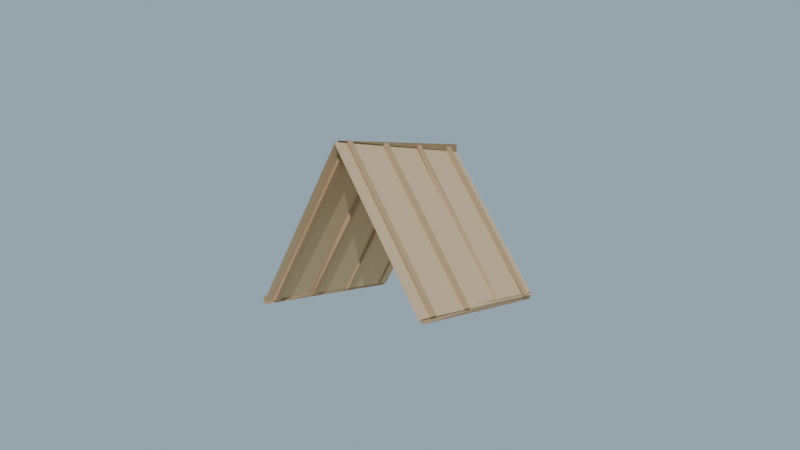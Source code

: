 # Source: techo_dos_aguas_lowpoly_baja.blend  (saved by Blender 4.2.68; exported with 4.5.12 LTS)
import bpy
from mathutils import Matrix  # noqa: F401  (used for matrix-valued properties, if any)

bpy.ops.wm.read_factory_settings(use_empty=True)
scene = bpy.context.scene
scene.name = 'Scene'

# ---- collections
col_collection = bpy.data.collections.new('Collection'); scene.collection.children.link(col_collection)

# ---- materials (node trees are filled in below, after node groups)
mat_mat_techo_madera_osc = bpy.data.materials.new('MAT_Techo_Madera_Osc')
mat_mat_techo_madera_med = bpy.data.materials.new('MAT_Techo_Madera_Med')
mat_mat_techo_tablero = bpy.data.materials.new('MAT_Techo_Tablero')
mat_mat_arena_isla = bpy.data.materials.new('MAT_Arena_Isla')

# ---- material node trees
mat_mat_techo_madera_osc.use_nodes = True; mat_mat_techo_madera_osc.node_tree.nodes.clear()
_N = mat_mat_techo_madera_osc.node_tree.nodes; _L = mat_mat_techo_madera_osc.node_tree.links
n0 = _N.new('ShaderNodeBsdfPrincipled'); n0.name = 'Principled BSDF'; n0.location = (10, 300)
n0.inputs[0].default_value = (0.3, 0.2, 0.1, 1.0)
n0.inputs[2].default_value = 0.86
n0.inputs[13].default_value = 0.12
n1 = _N.new('ShaderNodeOutputMaterial'); n1.name = 'Material Output'; n1.location = (300, 300)
_L.new(n0.outputs[0], n1.inputs[0])
n1.is_active_output = True
mat_mat_techo_madera_med.use_nodes = True; mat_mat_techo_madera_med.node_tree.nodes.clear()
_N = mat_mat_techo_madera_med.node_tree.nodes; _L = mat_mat_techo_madera_med.node_tree.links
n0 = _N.new('ShaderNodeBsdfPrincipled'); n0.name = 'Principled BSDF'; n0.location = (10, 300)
n0.inputs[0].default_value = (0.42, 0.28, 0.16, 1.0)
n0.inputs[2].default_value = 0.88
n0.inputs[13].default_value = 0.12
n1 = _N.new('ShaderNodeOutputMaterial'); n1.name = 'Material Output'; n1.location = (300, 300)
_L.new(n0.outputs[0], n1.inputs[0])
n1.is_active_output = True
mat_mat_techo_tablero.use_nodes = True; mat_mat_techo_tablero.node_tree.nodes.clear()
_N = mat_mat_techo_tablero.node_tree.nodes; _L = mat_mat_techo_tablero.node_tree.links
n0 = _N.new('ShaderNodeBsdfPrincipled'); n0.name = 'Principled BSDF'; n0.location = (10, 300)
n0.inputs[0].default_value = (0.55, 0.4, 0.24, 1.0)
n0.inputs[2].default_value = 0.9
n0.inputs[13].default_value = 0.12
n1 = _N.new('ShaderNodeOutputMaterial'); n1.name = 'Material Output'; n1.location = (300, 300)
_L.new(n0.outputs[0], n1.inputs[0])
n1.is_active_output = True
mat_mat_arena_isla.use_nodes = True; mat_mat_arena_isla.node_tree.nodes.clear()
_N = mat_mat_arena_isla.node_tree.nodes; _L = mat_mat_arena_isla.node_tree.links
n0 = _N.new('ShaderNodeBsdfPrincipled'); n0.name = 'Principled BSDF'; n0.location = (10, 300)
n0.inputs[0].default_value = (0.92, 0.84, 0.63, 1.0)
n0.inputs[2].default_value = 1.0
n0.inputs[13].default_value = 0.12
n1 = _N.new('ShaderNodeOutputMaterial'); n1.name = 'Material Output'; n1.location = (300, 300)
_L.new(n0.outputs[0], n1.inputs[0])
n1.is_active_output = True

# ---- world
world_mundo = bpy.data.worlds.new('Mundo'); scene.world = world_mundo
world_mundo.use_nodes = True; world_mundo.node_tree.nodes.clear()
_N = world_mundo.node_tree.nodes; _L = world_mundo.node_tree.links
n0 = _N.new('ShaderNodeBackground'); n0.name = 'Background'; n0.location = (10, 300)
n0.inputs[0].default_value = (0.58, 0.79, 0.95, 1.0)
n0.inputs[1].default_value = 0.55
n1 = _N.new('ShaderNodeOutputWorld'); n1.name = 'World Output'; n1.location = (300, 300)
_L.new(n0.outputs[0], n1.inputs[0])
n1.is_active_output = True

# ---- cameras
cam_camera = bpy.data.cameras.new('Camera')
cam_camera.lens = 38.0

# ---- lights
light_sol = bpy.data.lights.new('SOL', 'SUN')
light_sol.energy = 3.2

# ---- meshes
me_sm_techo_m_techo_madera_osc_001 = bpy.data.meshes.new('SM_Techo_M_Techo_Madera_Osc.001')
me_sm_techo_m_techo_madera_osc_001.from_pydata([(-0.02, -0.5, 3.458), (-0.02, 0.5, 3.445), (-0.02, 0.5, 3.485), (0.02, -0.5, 3.472), (0.02, 0.5, 3.445), (0.02, 0.5, 3.485)], [], [(4, 1, 2, 5), (5, 3, 4), (0, 2, 1), (0, 1, 4, 3), (3, 5, 2, 0)])
me_sm_techo_m_techo_madera_osc_001.materials.append(mat_mat_techo_madera_osc)
me_sm_techo_m_techo_madera_osc_001.update()
me_sm_techo_m_techo_madera_med_001 = bpy.data.meshes.new('SM_Techo_M_Techo_Madera_Med.001')
me_sm_techo_m_techo_madera_med_001.from_pydata([(0.5067, -0.5, 2.645), (0.5067, 0.5, 2.685), (0.4933, -0.5, 2.685), (0.4933, 0.5, 2.645), (-0.4933, -0.5, 2.645), (-0.4933, 0.5, 2.685), (-0.5067, -0.5, 2.685), (-0.5067, 0.5, 2.645), (0.483, -0.44, 2.654), (0.517, -0.44, 2.676), (0.01696, -0.44, 3.476), (0.483, -0.4, 2.654), (0.517, -0.4, 2.676), (-0.01696, -0.4267, 3.454), (0.01696, -0.4, 3.476), (-0.483, -0.4, 2.654), (-0.517, -0.4, 2.676), (0.01696, -0.4, 3.454), (-0.01696, -0.4267, 3.476), (-0.483, -0.44, 2.654), (-0.517, -0.44, 2.676), (0.01696, -0.44, 3.454), (0.483, -0.16, 2.654), (0.517, -0.16, 2.676), (-0.01696, -0.16, 3.454), (0.01696, -0.16, 3.476), (0.483, -0.12, 2.654), (0.517, -0.12, 2.676), (-0.01696, -0.12, 3.454), (0.01696, -0.12, 3.476), (-0.483, -0.12, 2.654), (-0.01696, -0.12, 3.476), (-0.483, -0.16, 2.654), (-0.517, -0.14, 2.676), (0.01696, -0.14, 3.454), (-0.01696, -0.16, 3.476), (0.483, 0.12, 2.654), (0.01696, 0.12, 3.476), (0.483, 0.16, 2.654), (0.517, 0.14, 2.676), (-0.01696, 0.14, 3.454), (0.01696, 0.16, 3.476), (-0.483, 0.1333, 2.654), (-0.517, 0.16, 2.676), (0.01696, 0.16, 3.454), (-0.01696, 0.16, 3.476), (-0.517, 0.12, 2.676), (0.01696, 0.12, 3.454), (-0.01696, 0.12, 3.476), (0.483, 0.4267, 2.654), (0.517, 0.4, 2.676), (-0.01696, 0.4, 3.454), (0.01696, 0.4, 3.476), (0.517, 0.44, 2.676), (-0.01696, 0.44, 3.454), (0.01696, 0.44, 3.476), (-0.483, 0.4267, 2.654), (0.01696, 0.44, 3.454), (-0.01696, 0.44, 3.476), (-0.517, 0.4133, 2.676), (0.01696, 0.4, 3.454), (-0.01696, 0.4, 3.476)], [], [(18, 21, 17), (33, 30, 32), (31, 33, 35), (39, 36, 38), (47, 42, 44), (3, 0, 2, 1), (54, 49, 51), (60, 56, 57), (58, 59, 61), (0, 3, 1, 2), (7, 4, 6, 5), (4, 7, 5, 6), (13, 8, 9, 10), (11, 13, 14, 12), (10, 14, 13), (8, 11, 12, 9), (12, 14, 10, 9), (13, 11, 8), (17, 15, 16, 18), (19, 21, 18, 20), (15, 19, 20, 16), (15, 17, 21, 19), (24, 22, 23, 25), (18, 16, 20), (28, 24, 25, 29), (26, 28, 29, 27), (22, 26, 27, 23), (22, 24, 28, 26), (27, 29, 25, 23), (31, 34, 30, 33), (32, 34, 35, 33), (31, 35, 34), (37, 40, 36, 39), (34, 32, 30), (38, 40, 41, 39), (37, 41, 40), (44, 42, 43, 45), (40, 38, 36), (41, 37, 39), (47, 44, 45, 48), (42, 47, 48, 46), (46, 48, 45, 43), (42, 46, 43), (51, 49, 50, 52), (54, 51, 52, 55), (49, 54, 55, 53), (53, 55, 52, 50), (53, 50, 49), (58, 57, 56, 59), (60, 57, 58, 61), (59, 56, 60, 61)])
me_sm_techo_m_techo_madera_med_001.materials.append(mat_mat_techo_madera_med)
me_sm_techo_m_techo_madera_med_001.update()
me_sm_techo_m_techo_tablero_001 = bpy.data.meshes.new('SM_Techo_M_Techo_Tablero.001')
me_sm_techo_m_techo_tablero_001.from_pydata([(0.4915, 0.5, 2.66), (0.5085, 0.5, 2.67), (0.4915, -0.5, 2.66), (0.5085, -0.5, 2.67), (0.002827, 0.5, 3.467), (-0.00848, -0.5, 3.46), (0.00848, -0.5, 3.47), (-0.4972, -0.5, 2.663), (-0.4915, 0.5, 2.66), (-0.5085, 0.5, 2.67), (-0.002827, -0.5, 3.467), (0.002827, 0.5, 3.463)], [], [(6, 4, 5), (4, 1, 0), (2, 0, 1, 3), (5, 2, 3, 6), (0, 2, 5, 4), (4, 6, 3, 1), (7, 8, 11, 10), (7, 9, 8), (8, 9, 11), (10, 11, 9, 7)])
me_sm_techo_m_techo_tablero_001.materials.append(mat_mat_techo_tablero)
me_sm_techo_m_techo_tablero_001.update()
me_cylinder = bpy.data.meshes.new('Cylinder')
me_cylinder.from_pydata([(0.0, 2.0, -0.12), (0.0, 2.0, 0.12), (0.5176, 1.932, -0.12), (0.5176, 1.932, 0.12), (1.0, 1.732, -0.12), (1.0, 1.732, 0.12), (1.414, 1.414, -0.12), (1.414, 1.414, 0.12), (1.732, 1.0, -0.12), (1.732, 1.0, 0.12), (1.932, 0.5176, -0.12), (1.932, 0.5176, 0.12), (2.0, 0.0, -0.12), (2.0, 0.0, 0.12), (1.932, -0.5176, -0.12), (1.932, -0.5176, 0.12), (1.732, -1.0, -0.12), (1.732, -1.0, 0.12), (1.414, -1.414, -0.12), (1.414, -1.414, 0.12), (1.0, -1.732, -0.12), (1.0, -1.732, 0.12), (0.5176, -1.932, -0.12), (0.5176, -1.932, 0.12), (0.0, -2.0, -0.12), (0.0, -2.0, 0.12), (-0.5176, -1.932, -0.12), (-0.5176, -1.932, 0.12), (-1.0, -1.732, -0.12), (-1.0, -1.732, 0.12), (-1.414, -1.414, -0.12), (-1.414, -1.414, 0.12), (-1.732, -1.0, -0.12), (-1.732, -1.0, 0.12), (-1.932, -0.5176, -0.12), (-1.932, -0.5176, 0.12), (-2.0, 0.0, -0.12), (-2.0, 0.0, 0.12), (-1.932, 0.5176, -0.12), (-1.932, 0.5176, 0.12), (-1.732, 1.0, -0.12), (-1.732, 1.0, 0.12), (-1.414, 1.414, -0.12), (-1.414, 1.414, 0.12), (-1.0, 1.732, -0.12), (-1.0, 1.732, 0.12), (-0.5176, 1.932, -0.12), (-0.5176, 1.932, 0.12)], [], [(0, 1, 3, 2), (2, 3, 5, 4), (4, 5, 7, 6), (6, 7, 9, 8), (8, 9, 11, 10), (10, 11, 13, 12), (12, 13, 15, 14), (14, 15, 17, 16), (16, 17, 19, 18), (18, 19, 21, 20), (20, 21, 23, 22), (22, 23, 25, 24), (24, 25, 27, 26), (26, 27, 29, 28), (28, 29, 31, 30), (30, 31, 33, 32), (32, 33, 35, 34), (34, 35, 37, 36), (36, 37, 39, 38), (38, 39, 41, 40), (40, 41, 43, 42), (42, 43, 45, 44), (3, 1, 47, 45, 43, 41, 39, 37, 35, 33, 31, 29, 27, 25, 23, 21, 19, 17, 15, 13, 11, 9, 7, 5), (44, 45, 47, 46), (46, 47, 1, 0), (0, 2, 4, 6, 8, 10, 12, 14, 16, 18, 20, 22, 24, 26, 28, 30, 32, 34, 36, 38, 40, 42, 44, 46)])
_uv = me_cylinder.uv_layers.new(name='UVMap')
_uv.uv.foreach_set('vector', [1.0, 0.5, 1.0, 1.0, 0.9583, 1.0, 0.9583, 0.5, 0.9583, 0.5, 0.9583, 1.0, 0.9167, 1.0, 0.9167, 0.5, 0.9167, 0.5, 0.9167, 1.0, 0.875, 1.0, 0.875, 0.5, 0.875, 0.5, 0.875, 1.0, 0.8333, 1.0, 0.8333, 0.5, 0.8333, 0.5, 0.8333, 1.0, 0.7917, 1.0, 0.7917, 0.5, 0.7917, 0.5, 0.7917, 1.0, 0.75, 1.0, 0.75, 0.5, 0.75, 0.5, 0.75, 1.0, 0.7083, 1.0, 0.7083, 0.5, 0.7083, 0.5, 0.7083, 1.0, 0.6667, 1.0, 0.6667, 0.5, 0.6667, 0.5, 0.6667, 1.0, 0.625, 1.0, 0.625, 0.5, 0.625, 0.5, 0.625, 1.0, 0.5833, 1.0, 0.5833, 0.5, 0.5833, 0.5, 0.5833, 1.0, 0.5417, 1.0, 0.5417, 0.5, 0.5417, 0.5, 0.5417, 1.0, 0.5, 1.0, 0.5, 0.5, 0.5, 0.5, 0.5, 1.0, 0.4583, 1.0, 0.4583, 0.5, 0.4583, 0.5, 0.4583, 1.0, 0.4167, 1.0, 0.4167, 0.5, 0.4167, 0.5, 0.4167, 1.0, 0.375, 1.0, 0.375, 0.5, 0.375, 0.5, 0.375, 1.0, 0.3333, 1.0, 0.3333, 0.5, 0.3333, 0.5, 0.3333, 1.0, 0.2917, 1.0, 0.2917, 0.5, 0.2917, 0.5, 0.2917, 1.0, 0.25, 1.0, 0.25, 0.5, 0.25, 0.5, 0.25, 1.0, 0.2083, 1.0, 0.2083, 0.5, 0.2083, 0.5, 0.2083, 1.0, 0.1667, 1.0, 0.1667, 0.5, 0.1667, 0.5, 0.1667, 1.0, 0.125, 1.0, 0.125, 0.5, 0.125, 0.5, 0.125, 1.0, 0.08333, 1.0, 0.08333, 0.5, 0.3121, 0.4818, 0.25, 0.49, 0.1879, 0.4818, 0.13, 0.4578, 0.08029, 0.4197, 0.04215, 0.37, 0.01818, 0.3121, 0.01, 0.25, 0.01818, 0.1879, 0.04215, 0.13, 0.08029, 0.08029, 0.13, 0.04215, 0.1879, 0.01818, 0.25, 0.01, 0.3121, 0.01818, 0.37, 0.04215, 0.4197, 0.08029, 0.4578, 0.13, 0.4818, 0.1879, 0.49, 0.25, 0.4818, 0.3121, 0.4578, 0.37, 0.4197, 0.4197, 0.37, 0.4578, 0.08333, 0.5, 0.08333, 1.0, 0.04167, 1.0, 0.04167, 0.5, 0.04167, 0.5, 0.04167, 1.0, -1.863e-07, 1.0, -1.863e-07, 0.5, 0.75, 0.49, 0.8121, 0.4818, 0.87, 0.4578, 0.9197, 0.4197, 0.9578, 0.37, 0.9818, 0.3121, 0.99, 0.25, 0.9818, 0.1879, 0.9578, 0.13, 0.9197, 0.08029, 0.87, 0.04215, 0.8121, 0.01818, 0.75, 0.01, 0.6879, 0.01818, 0.63, 0.04215, 0.5803, 0.08029, 0.5422, 0.13, 0.5182, 0.1879, 0.51, 0.25, 0.5182, 0.3121, 0.5422, 0.37, 0.5803, 0.4197, 0.63, 0.4578, 0.6879, 0.4818])
me_cylinder.materials.append(mat_mat_arena_isla)
me_cylinder.update()

# ---- objects
ob_sol = bpy.data.objects.new('SOL', light_sol)
ob_sm_techo_m_techo_madera_osc = bpy.data.objects.new('SM_Techo_M_Techo_Madera_Osc', me_sm_techo_m_techo_madera_osc_001)
ob_sm_techo_m_techo_madera_med = bpy.data.objects.new('SM_Techo_M_Techo_Madera_Med', me_sm_techo_m_techo_madera_med_001)
ob_sm_techo_m_techo_tablero = bpy.data.objects.new('SM_Techo_M_Techo_Tablero', me_sm_techo_m_techo_tablero_001)
ob_base_arena = bpy.data.objects.new('Base_Arena', me_cylinder)
ob_cam_techo = bpy.data.objects.new('CAM_Techo', cam_camera)

# ---- transforms, parenting, visibility, modifiers, constraints
ob_sol.location = (0.0, 0.0, 0.0)
ob_sol.rotation_euler = (0.9599, 0.1396, 0.5236)
ob_sm_techo_m_techo_madera_osc.location = (0.0, 0.0, 0.0)
ob_sm_techo_m_techo_madera_med.location = (0.0, 0.0, 0.0)
ob_sm_techo_m_techo_tablero.location = (0.0, 0.0, 0.0)
ob_base_arena.location = (0.0, 0.0, -0.06)
ob_cam_techo.location = (2.7, -3.5, 3.3)
ob_cam_techo.rotation_euler = (1.514, 3.85e-08, 0.6571)

# ---- collection membership
scene.collection.objects.link(ob_sol)
scene.collection.objects.link(ob_sm_techo_m_techo_madera_osc)
scene.collection.objects.link(ob_sm_techo_m_techo_madera_med)
scene.collection.objects.link(ob_sm_techo_m_techo_tablero)
col_collection.objects.link(ob_base_arena)
col_collection.objects.link(ob_cam_techo)

# ---- scene / render settings (as saved in the file)
scene.camera = ob_cam_techo
scene.frame_start = 1; scene.frame_end = 250; scene.frame_set(1)
scene.render.engine = 'BLENDER_EEVEE_NEXT'
bpy.context.view_layer.update()
